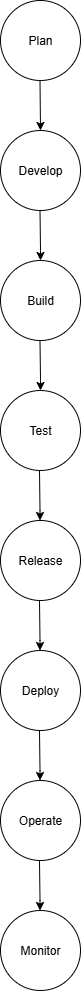

The diagram above was exported from draw.io. Its source (the exported page's mxGraphModel, read from the mxfile embedded in the PNG):
<mxGraphModel dx="1895" dy="1022" grid="1" gridSize="10" guides="1" tooltips="1" connect="1" arrows="1" fold="1" page="1" pageScale="1" pageWidth="827" pageHeight="1169" math="0" shadow="0">
  <root>
    <mxCell id="0" />
    <mxCell id="1" parent="0" />
    <mxCell id="5BBCAFnAnvioY4eGNHK2-2" value="Plan" style="ellipse;whiteSpace=wrap;html=1;aspect=fixed;" vertex="1" parent="1">
      <mxGeometry x="360" y="30" width="80" height="80" as="geometry" />
    </mxCell>
    <mxCell id="5BBCAFnAnvioY4eGNHK2-4" value="" style="html=1;labelBackgroundColor=#ffffff;endArrow=classic;endFill=1;endSize=6;jettySize=auto;orthogonalLoop=1;strokeWidth=1;fontSize=14;rounded=0;" edge="1" parent="1">
      <mxGeometry width="60" height="60" relative="1" as="geometry">
        <mxPoint x="399.5" y="110" as="sourcePoint" />
        <mxPoint x="400" y="160" as="targetPoint" />
      </mxGeometry>
    </mxCell>
    <mxCell id="5BBCAFnAnvioY4eGNHK2-7" value="" style="html=1;labelBackgroundColor=#ffffff;endArrow=classic;endFill=1;endSize=6;jettySize=auto;orthogonalLoop=1;strokeWidth=1;fontSize=14;rounded=0;" edge="1" parent="1">
      <mxGeometry width="60" height="60" relative="1" as="geometry">
        <mxPoint x="399.5" y="240" as="sourcePoint" />
        <mxPoint x="400" y="290" as="targetPoint" />
        <Array as="points">
          <mxPoint x="400" y="280" />
        </Array>
      </mxGeometry>
    </mxCell>
    <mxCell id="5BBCAFnAnvioY4eGNHK2-10" value="Build" style="ellipse;whiteSpace=wrap;html=1;aspect=fixed;" vertex="1" parent="1">
      <mxGeometry x="360" y="290" width="80" height="80" as="geometry" />
    </mxCell>
    <mxCell id="5BBCAFnAnvioY4eGNHK2-11" value="Develop" style="ellipse;whiteSpace=wrap;html=1;aspect=fixed;" vertex="1" parent="1">
      <mxGeometry x="360" y="160" width="80" height="80" as="geometry" />
    </mxCell>
    <mxCell id="5BBCAFnAnvioY4eGNHK2-12" value="" style="html=1;labelBackgroundColor=#ffffff;endArrow=classic;endFill=1;endSize=6;jettySize=auto;orthogonalLoop=1;strokeWidth=1;fontSize=14;rounded=0;" edge="1" parent="1">
      <mxGeometry width="60" height="60" relative="1" as="geometry">
        <mxPoint x="399.5" y="370" as="sourcePoint" />
        <mxPoint x="400" y="420" as="targetPoint" />
        <Array as="points">
          <mxPoint x="400" y="410" />
        </Array>
      </mxGeometry>
    </mxCell>
    <mxCell id="5BBCAFnAnvioY4eGNHK2-14" value="Test" style="ellipse;whiteSpace=wrap;html=1;aspect=fixed;" vertex="1" parent="1">
      <mxGeometry x="360" y="420" width="80" height="80" as="geometry" />
    </mxCell>
    <mxCell id="5BBCAFnAnvioY4eGNHK2-18" value="" style="html=1;labelBackgroundColor=#ffffff;endArrow=classic;endFill=1;endSize=6;jettySize=auto;orthogonalLoop=1;strokeWidth=1;fontSize=14;rounded=0;" edge="1" parent="1">
      <mxGeometry width="60" height="60" relative="1" as="geometry">
        <mxPoint x="398.99999999999994" y="500" as="sourcePoint" />
        <mxPoint x="399.49999999999994" y="550" as="targetPoint" />
        <Array as="points">
          <mxPoint x="399.49999999999994" y="540" />
        </Array>
      </mxGeometry>
    </mxCell>
    <mxCell id="5BBCAFnAnvioY4eGNHK2-19" value="Release" style="ellipse;whiteSpace=wrap;html=1;aspect=fixed;" vertex="1" parent="1">
      <mxGeometry x="360" y="550" width="80" height="80" as="geometry" />
    </mxCell>
    <mxCell id="5BBCAFnAnvioY4eGNHK2-20" value="" style="html=1;labelBackgroundColor=#ffffff;endArrow=classic;endFill=1;endSize=6;jettySize=auto;orthogonalLoop=1;strokeWidth=1;fontSize=14;rounded=0;" edge="1" parent="1">
      <mxGeometry width="60" height="60" relative="1" as="geometry">
        <mxPoint x="398.99999999999994" y="630" as="sourcePoint" />
        <mxPoint x="399.49999999999994" y="680" as="targetPoint" />
        <Array as="points">
          <mxPoint x="399.49999999999994" y="670" />
        </Array>
      </mxGeometry>
    </mxCell>
    <mxCell id="5BBCAFnAnvioY4eGNHK2-21" value="Deploy" style="ellipse;whiteSpace=wrap;html=1;aspect=fixed;" vertex="1" parent="1">
      <mxGeometry x="360" y="680" width="80" height="80" as="geometry" />
    </mxCell>
    <mxCell id="5BBCAFnAnvioY4eGNHK2-28" value="" style="html=1;labelBackgroundColor=#ffffff;endArrow=classic;endFill=1;endSize=6;jettySize=auto;orthogonalLoop=1;strokeWidth=1;fontSize=14;rounded=0;" edge="1" parent="1">
      <mxGeometry width="60" height="60" relative="1" as="geometry">
        <mxPoint x="398.99999999999994" y="760" as="sourcePoint" />
        <mxPoint x="399.49999999999994" y="810" as="targetPoint" />
        <Array as="points">
          <mxPoint x="399.49999999999994" y="800" />
        </Array>
      </mxGeometry>
    </mxCell>
    <mxCell id="5BBCAFnAnvioY4eGNHK2-29" value="Operate" style="ellipse;whiteSpace=wrap;html=1;aspect=fixed;" vertex="1" parent="1">
      <mxGeometry x="360" y="810" width="80" height="80" as="geometry" />
    </mxCell>
    <mxCell id="5BBCAFnAnvioY4eGNHK2-30" value="" style="html=1;labelBackgroundColor=#ffffff;endArrow=classic;endFill=1;endSize=6;jettySize=auto;orthogonalLoop=1;strokeWidth=1;fontSize=14;rounded=0;" edge="1" parent="1">
      <mxGeometry width="60" height="60" relative="1" as="geometry">
        <mxPoint x="398.99999999999994" y="890" as="sourcePoint" />
        <mxPoint x="399.49999999999994" y="940" as="targetPoint" />
        <Array as="points">
          <mxPoint x="399.49999999999994" y="930" />
        </Array>
      </mxGeometry>
    </mxCell>
    <mxCell id="5BBCAFnAnvioY4eGNHK2-31" value="Monitor" style="ellipse;whiteSpace=wrap;html=1;aspect=fixed;" vertex="1" parent="1">
      <mxGeometry x="360" y="940" width="80" height="80" as="geometry" />
    </mxCell>
  </root>
</mxGraphModel>